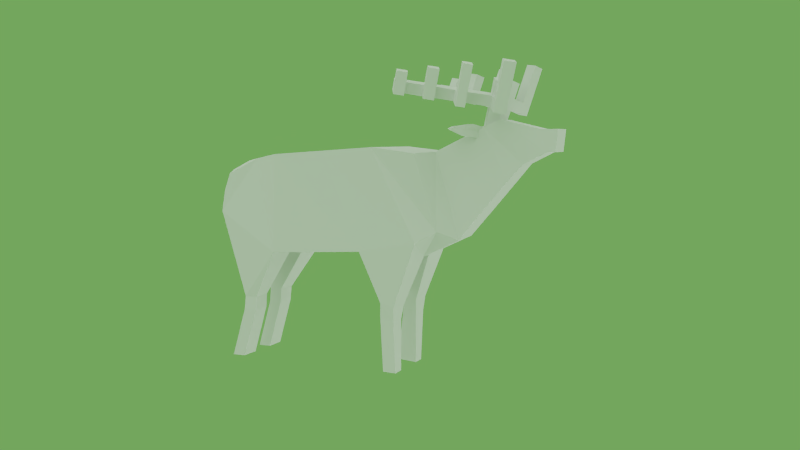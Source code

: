 # Source: elk.blend  (saved by Blender 2.79.0; exported with 4.5.12 LTS)
import bpy
from mathutils import Matrix  # noqa: F401  (used for matrix-valued properties, if any)

bpy.ops.wm.read_factory_settings(use_empty=True)
scene = bpy.context.scene
scene.name = 'Scene'

# ---- collections
col_collection_1 = bpy.data.collections.new('Collection 1'); scene.collection.children.link(col_collection_1)

# ---- materials (node trees are filled in below, after node groups)
mat_material = bpy.data.materials.new('Material')
mat_material.alpha_threshold = 0.0
mat_material.use_transparent_shadow = False
mat_material.roughness = 0.5
mat_material.line_color = (0.0, 0.0, 0.0, 1.0)
mat_elk_webm_360p_vp9__cc_by_2_0_generic_stephen_baker_of_blm_orego = bpy.data.materials.new('Elk.webm.360p.vp9 (CC BY 2.0 Generic Stephen Baker of BLM Orego')
mat_elk_webm_360p_vp9__cc_by_2_0_generic_stephen_baker_of_blm_orego.alpha_threshold = 0.0
mat_elk_webm_360p_vp9__cc_by_2_0_generic_stephen_baker_of_blm_orego.use_transparent_shadow = False
mat_elk_webm_360p_vp9__cc_by_2_0_generic_stephen_baker_of_blm_orego.roughness = 0.5
mat_elk_webm_360p_vp9__cc_by_2_0_generic_stephen_baker_of_blm_orego.specular_intensity = 0.0

# ---- material node trees

# ---- world
world_world = bpy.data.worlds.new('World'); scene.world = world_world
world_world.color = (0.1412, 0.3928, 0.08811)
world_world.use_sun_shadow = False
world_world.sun_shadow_jitter_overblur = 0.0
world_world.cycles.sampling_method = 'NONE'
world_world.cycles.sample_map_resolution = 256

# ---- cameras
cam_camera = bpy.data.cameras.new('Camera')
cam_camera.clip_end = 900.0
cam_camera.lens = 35.0
cam_camera.sensor_width = 32.0
cam_camera.sensor_height = 18.0
cam_camera.ortho_scale = 7.314
cam_camera.dof.focus_distance = 0.0
cam_camera.dof.aperture_fstop = 128.0

# ---- lights
light_lamp_006 = bpy.data.lights.new('Lamp.006', 'SUN')
light_lamp_006.transmission_factor = 0.0
light_lamp_006.cutoff_distance = 30.0
light_lamp_006.angle = 1.571
light_lamp_006.energy = 1.0
light_lamp_006.shadow_buffer_clip_start = 1.001
light_lamp_006.shadow_soft_size = 1.0
light_lamp_006.shadow_cascade_max_distance = 1000.0
light_lamp_006.cycles.use_multiple_importance_sampling = False
light_lamp_005 = bpy.data.lights.new('Lamp.005', 'SUN')
light_lamp_005.transmission_factor = 0.0
light_lamp_005.cutoff_distance = 30.0
light_lamp_005.angle = 1.571
light_lamp_005.energy = 1.0
light_lamp_005.shadow_buffer_clip_start = 1.001
light_lamp_005.shadow_soft_size = 1.0
light_lamp_005.shadow_cascade_max_distance = 1000.0
light_lamp_005.cycles.use_multiple_importance_sampling = False
light_lamp_004 = bpy.data.lights.new('Lamp.004', 'SUN')
light_lamp_004.transmission_factor = 0.0
light_lamp_004.cutoff_distance = 30.0
light_lamp_004.angle = 1.571
light_lamp_004.energy = 1.0
light_lamp_004.shadow_buffer_clip_start = 1.001
light_lamp_004.shadow_soft_size = 1.0
light_lamp_004.shadow_cascade_max_distance = 1000.0
light_lamp_004.cycles.use_multiple_importance_sampling = False
light_lamp = bpy.data.lights.new('Lamp', 'SUN')
light_lamp.transmission_factor = 0.0
light_lamp.cutoff_distance = 30.0
light_lamp.angle = 1.571
light_lamp.energy = 1.0
light_lamp.shadow_buffer_clip_start = 1.001
light_lamp.shadow_soft_size = 1.0
light_lamp.shadow_cascade_max_distance = 1000.0
light_lamp.cycles.use_multiple_importance_sampling = False

# ---- meshes
me_elk = bpy.data.meshes.new('Elk')
me_elk.from_pydata([(-1.245, -0.3713, -0.01731), (-1.134, -0.371, 0.4082), (-1.245, 0.3713, -0.01731), (1.204, -0.4606, -0.2643), (1.135, -0.06511, -0.4452), (0.6146, -0.06524, -0.423), (0.9281, -0.3363, -1.675), (0.928, -0.1929, -1.675), (0.7926, -0.181, -1.668), (0.7936, -0.3579, -1.664), (-1.134, 0.371, 0.4082), (1.204, 0.4613, -0.2643), (1.135, 0.06511, -0.4452), (0.6515, 0.07945, -0.446), (0.9281, 0.3363, -1.675), (0.928, 0.1929, -1.675), (0.7207, 0.1744, -1.653), (0.778, -0.1937, -1.062), (0.9286, -0.1926, -1.114), (0.9287, -0.3914, -1.114), (0.7781, -0.393, -1.061), (0.571, -0.4743, -0.3788), (-0.8101, 0.1411, -1.127), (-1.252, -0.1495, -0.006659), (-0.479, -0.4999, -0.4404), (0.7975, -0.4286, -0.9156), (0.9446, -0.1566, -0.9621), (0.8131, -0.1607, -0.9163), (0.9451, -0.4171, -0.9553), (2.59, -0.154, 0.8957), (0.7921, 0.3717, -1.666), (2.566, -0.154, 0.6693), (0.778, 0.1937, -1.062), (0.9286, 0.1926, -1.114), (0.9287, 0.3914, -1.114), (-1.231, -0.1506, 0.4494), (0.7781, 0.393, -1.061), (-1.353, -0.08135, 0.3421), (-1.242, -0.08124, 0.2258), (-1.353, -0.06218, 0.1838), (0.5749, 0.475, -0.3826), (-0.956, 0.3609, -1.119), (-1.252, 0.1495, -0.006659), (-0.4659, 0.4889, -0.4475), (-0.7956, -0.3703, -0.9807), (-0.9485, -0.1495, -0.9768), (-0.8021, -0.1494, -0.973), (-0.9438, -0.3707, -0.9789), (0.7975, 0.4286, -0.9156), (0.9446, 0.1566, -0.9621), (0.8131, 0.1607, -0.9163), (0.9451, 0.4171, -0.9553), (2.59, 0.154, 0.8957), (2.566, 0.154, 0.6693), (-0.4666, -0.1651, -0.4549), (-1.231, 0.1506, 0.4494), (-1.353, 0.08135, 0.3421), (-1.242, 0.08124, 0.2258), (-1.353, 0.06218, 0.1838), (-0.8015, 0.3726, -0.9732), (-0.9509, 0.1492, -0.9738), (-0.8046, 0.1515, -0.9699), (-0.9497, 0.3705, -0.9714), (-0.4798, 0.1419, -0.4549), (-1.123, -0.371, -1.676), (-1.121, -0.1498, -1.677), (-0.9744, -0.1497, -1.674), (-0.9744, -0.371, -1.674), (-1.123, 0.371, -1.676), (-1.121, 0.1498, -1.677), (-0.9744, 0.1497, -1.674), (-0.9744, 0.371, -1.674), (2.012, -0.1874, 0.9943), (2.009, 0.1826, 0.9911), (2.241, -0.154, 0.5467), (2.241, 0.154, 0.5467), (1.944, 0.1826, 0.2019), (1.944, -0.1826, 0.2019), (1.692, 0.1826, 0.8484), (1.692, -0.1826, 0.8484), (1.785, -0.1826, 0.01503), (1.785, 0.1826, 0.01503), (1.578, 0.1857, -0.2261), (1.575, -0.1768, -0.2393), (1.313, -0.1826, 0.6662), (1.313, 0.1826, 0.6662), (1.08, 0.3772, 0.6803), (1.164, -0.3875, 0.6506), (1.378, 0.3044, -0.1523), (1.378, -0.3036, -0.1523), (2.016, -0.1445, 1.099), (1.91, -0.2049, 1.117), (1.94, -0.2244, 1.224), (1.886, -0.1195, 1.258), (2.045, -0.164, 1.206), (2.102, -0.2743, 1.171), (1.997, -0.3347, 1.189), (2.12, -0.3459, 1.033), (2.015, -0.4064, 1.051), (2.207, -0.3432, 1.551), (2.101, -0.4036, 1.569), (2.254, -0.4343, 1.521), (2.149, -0.4948, 1.539), (1.856, -0.1, 1.15), (1.671, -0.3422, 1.157), (1.7, -0.3617, 1.265), (1.787, -0.05478, 0.9006), (1.588, -0.3894, 1.172), (1.618, -0.4089, 1.279), (1.416, -0.4881, 1.201), (1.446, -0.5076, 1.309), (1.321, -0.5428, 1.217), (1.35, -0.5623, 1.325), (1.161, -0.6343, 1.245), (1.191, -0.6538, 1.352), (1.014, -0.5825, 1.294), (1.098, -0.7069, 1.368), (1.044, -0.602, 1.402), (1.205, -0.7188, 1.217), (1.112, -0.7719, 1.233), (1.222, -0.6743, 1.465), (1.129, -0.7273, 1.481), (1.266, -0.7587, 1.438), (1.173, -0.8118, 1.454), (1.465, -0.5814, 1.171), (1.369, -0.6361, 1.187), (1.497, -0.5415, 1.496), (1.402, -0.5962, 1.512), (1.546, -0.6348, 1.466), (1.45, -0.6895, 1.482), (1.745, -0.4476, 1.237), (1.663, -0.4948, 1.251), (1.763, -0.5201, 1.1), (1.681, -0.5672, 1.114), (1.825, -0.5007, 1.531), (1.743, -0.5479, 1.545), (1.873, -0.5926, 1.501), (1.791, -0.6398, 1.515), (2.088, -0.1918, 1.36), (1.982, -0.2522, 1.378), (1.928, -0.1474, 1.412), (2.033, -0.08695, 1.394), (1.947, -0.0992, 0.8487), (1.842, -0.1596, 0.8667), (2.016, 0.1445, 1.099), (1.91, 0.2049, 1.117), (-0.8089, 0.3623, -1.128), (1.94, 0.2244, 1.224), (1.886, 0.1195, 1.258), (2.045, 0.164, 1.206), (0.7094, -0.4754, 0.7143), (0.1323, -0.4754, 0.675), (-0.459, -0.4754, 0.6347), (-0.7547, -0.371, 0.585), (2.102, 0.2743, 1.171), (1.997, 0.3347, 1.189), (2.12, 0.3459, 1.033), (1.835, -0.1826, 0.9174), (2.085, -0.1826, 0.3681), (2.473, -0.154, 0.6635), (2.414, -0.154, 0.8958), (2.015, 0.4064, 1.051), (2.207, 0.3432, 1.551), (-1.205, -0.371, 0.2129), (2.101, 0.4036, 1.569), (2.254, 0.4343, 1.521), (2.149, 0.4948, 1.539), (1.856, 0.1, 1.15), (1.671, 0.3422, 1.157), (1.7, 0.3617, 1.265), (1.787, 0.05478, 0.9006), (1.588, 0.3894, 1.172), (1.618, 0.4089, 1.279), (1.416, 0.4881, 1.201), (1.446, 0.5076, 1.309), (1.321, 0.5428, 1.217), (1.35, 0.5623, 1.325), (1.161, 0.6343, 1.245), (1.191, 0.6538, 1.352), (1.014, 0.5825, 1.294), (-1.003, -0.1676, 0.5521), (1.098, 0.7069, 1.368), (1.044, 0.602, 1.402), (1.777, -0.1826, 0.8759), (1.774, -0.1826, 0.8056), (1.755, -0.2677, 0.9463), (1.626, -0.2555, 0.898), (1.704, -0.2835, 0.8895), (1.701, -0.288, 0.8192), (1.205, 0.7188, 1.217), (1.112, 0.7719, 1.233), (1.575, -0.3868, 0.9224), (1.536, -0.4004, 0.9031), (1.582, -0.4104, 0.9084), (1.562, -0.4173, 0.8873), (1.222, 0.6743, 1.465), (1.129, 0.7273, 1.481), (1.266, 0.7587, 1.438), (1.173, 0.8118, 1.454), (1.657, -0.3341, 0.8307), (1.553, -0.3173, 0.8963), (1.704, -0.3036, 0.9435), (1.669, -0.3273, 0.894), (1.465, 0.5814, 1.171), (1.369, 0.6361, 1.187), (1.497, 0.5415, 1.496), (1.402, 0.5962, 1.512), (1.546, 0.6348, 1.466), (1.45, 0.6895, 1.482), (1.745, 0.4476, 1.237), (1.663, 0.4948, 1.251), (1.763, 0.5201, 1.1), (1.681, 0.5672, 1.114), (1.825, 0.5007, 1.531), (1.743, 0.5479, 1.545), (1.873, 0.5926, 1.501), (1.791, 0.6398, 1.515), (2.088, 0.1918, 1.36), (1.982, 0.2522, 1.378), (1.928, 0.1474, 1.412), (2.033, 0.08695, 1.394), (1.947, 0.0992, 0.8487), (1.842, 0.1596, 0.8667), (-0.9549, 0.1396, -1.121), (1.893, -0.006149, 0.8826), (0.7094, 0.4761, 0.7143), (0.1323, 0.4761, 0.6749), (-0.4552, 0.4761, 0.6349), (-0.7547, 0.371, 0.585), (1.835, 0.1826, 0.9174), (2.085, 0.1826, 0.3681), (2.473, 0.154, 0.6635), (2.414, 0.154, 0.8958), (-1.205, 0.371, 0.2129), (-1.003, 0.1676, 0.5521), (1.777, 0.1826, 0.8759), (1.774, 0.1826, 0.8056), (1.755, 0.2677, 0.9463), (1.626, 0.2555, 0.898), (1.704, 0.2835, 0.8895), (1.701, 0.288, 0.8192), (1.575, 0.3868, 0.9224), (1.536, 0.4004, 0.9031), (1.582, 0.4104, 0.9084), (1.562, 0.4173, 0.8873), (1.657, 0.3341, 0.8307), (1.553, 0.3173, 0.8963), (1.704, 0.3036, 0.9435), (1.669, 0.3273, 0.894), (1.893, 0.006149, 0.8826), (-0.8082, -0.1591, -1.129), (-0.9531, -0.1595, -1.124), (-0.9515, -0.3807, -1.124), (-0.8043, -0.3802, -1.133), (1.901, 0.0, 0.9138), (1.896, 0.0, 0.8808), (1.883, 0.0, 0.8843), (1.902, 0.0, 0.9165), (1.896, 0.0, 0.8806), (1.882, 0.0, 0.8844), (2.014, -0.1826, 0.285), (2.014, 0.1826, 0.285)], [], [(180, 35, 1, 153), (9, 8, 7, 6), (62, 59, 146, 41), (251, 65, 64, 252), (11, 51, 48, 40), (234, 228, 10, 55), (13, 50, 49, 12), (44, 47, 252, 253), (21, 5, 27, 25), (25, 27, 17, 20), (26, 28, 19, 18), (4, 12, 82, 83), (14, 30, 36, 34), (226, 151, 150, 225), (35, 37, 39, 38), (18, 19, 6, 7), (61, 22, 146, 59), (3, 21, 25, 28), (33, 15, 14, 34), (223, 69, 70, 22), (165, 156, 161, 166), (250, 66, 65, 251), (55, 57, 58, 56), (64, 65, 66, 67), (37, 56, 58, 39), (41, 68, 69, 223), (4, 26, 27, 5), (73, 72, 160, 232), (44, 253, 250, 46), (68, 71, 70, 69), (120, 122, 118, 113, 114), (35, 180, 234, 55), (21, 24, 54, 5), (4, 3, 28, 26), (40, 48, 50, 13), (63, 61, 59, 43), (231, 53, 31, 159), (31, 29, 160, 159), (149, 154, 155, 147), (35, 55, 56, 37), (231, 232, 52, 53), (13, 5, 54, 63), (85, 82, 88, 86), (181, 196, 198, 190, 179, 182), (159, 74, 75, 231), (141, 138, 94, 90, 142, 255, 254), (97, 90, 94, 95, 99, 101), (203, 204, 208, 207), (94, 92, 96, 95), (205, 174, 173, 203, 207), (132, 136, 137, 133), (99, 100, 102, 101), (95, 96, 100, 99), (86, 88, 11, 225), (91, 92, 105, 104), (103, 115, 117, 93, 140, 141, 254, 256, 106), (107, 108, 110, 109), (111, 112, 114, 113), (98, 102, 100, 96, 92, 91), (195, 178, 177, 189, 197), (93, 117, 116, 114, 112, 110, 108, 131, 130, 105, 92), (119, 123, 121, 116, 117, 115), (120, 121, 123, 122), (114, 116, 121, 120), (63, 43, 40, 13), (126, 127, 129, 128), (110, 112, 127, 126), (144, 221, 222, 145), (212, 171, 172, 210, 214, 216), (216, 215, 211, 212), (129, 127, 112, 111, 125), (137, 136, 134, 135), (135, 134, 130, 131), (133, 137, 135, 131, 108, 107), (141, 140, 139, 138), (138, 139, 92, 94), (139, 140, 93, 92), (175, 177, 178, 176), (154, 162, 164, 155), (145, 168, 169, 147), (160, 29, 52, 232), (22, 70, 71, 146), (2, 62, 60, 42), (91, 90, 97, 98), (172, 174, 176, 178, 181, 182, 148, 147, 169, 209, 210), (220, 254, 255, 221, 144, 149, 217), (103, 91, 104, 132, 133, 107, 109, 124, 125, 111, 113, 118, 119, 115), (143, 142, 90, 91), (195, 197, 198, 196), (17, 18, 7, 8), (178, 195, 196, 181), (132, 104, 105, 130, 134, 136), (84, 85, 86, 87), (20, 9, 6, 19), (32, 16, 15, 33), (171, 173, 174, 172), (168, 145, 167, 179, 190, 189, 177, 175, 204, 203, 173, 171, 212, 211), (161, 145, 147, 155, 164, 166), (79, 80, 77, 184), (214, 210, 209, 213), (205, 207, 208, 206), (168, 211, 215, 213, 209, 169), (174, 205, 206, 176), (122, 123, 119, 118), (208, 204, 175, 176, 206), (197, 189, 190, 198), (151, 226, 227, 152), (30, 14, 15, 16), (24, 44, 46, 54), (4, 83, 89, 3), (41, 146, 71, 68), (38, 163, 1, 35), (0, 163, 38, 23), (162, 165, 166, 164), (48, 36, 32, 50), (5, 13, 12, 4), (216, 214, 213, 215), (79, 184, 188, 186), (200, 199, 194, 192), (157, 79, 186, 185), (183, 157, 185, 187), (184, 183, 187, 188), (218, 147, 148, 219), (220, 217, 218, 219), (191, 192, 194, 193), (201, 200, 192, 191), (202, 201, 191, 193), (199, 202, 193, 194), (217, 149, 147, 218), (23, 45, 47, 0), (188, 187, 202, 199), (187, 185, 201, 202), (185, 186, 200, 201), (128, 129, 125, 124), (186, 188, 199, 200), (259, 257, 224), (156, 144, 145, 161), (126, 128, 124, 109, 110), (257, 258, 224), (221, 255, 256, 170, 222), (258, 259, 224), (72, 73, 229, 157), (101, 102, 98, 97), (228, 153, 152, 227), (31, 53, 52, 29), (248, 243, 241, 247), (11, 12, 49, 51), (2, 42, 57, 233), (73, 232, 231, 75), (39, 58, 57, 38), (12, 11, 88, 82), (156, 165, 162, 154, 149, 144), (57, 55, 10, 233), (78, 238, 240, 236), (246, 242, 244, 245), (235, 239, 237, 229), (236, 240, 239, 235), (229, 237, 238, 78), (258, 249, 259), (241, 243, 244, 242), (245, 244, 243, 248), (247, 241, 242, 246), (237, 247, 246, 238), (239, 248, 247, 237), (240, 245, 248, 239), (238, 246, 245, 240), (259, 249, 257), (257, 249, 258), (36, 30, 16, 32), (106, 143, 91, 103), (225, 150, 87, 86), (84, 87, 89, 83), (20, 17, 8, 9), (152, 24, 21, 151), (49, 33, 34, 51), (142, 143, 106, 256, 255), (145, 222, 170, 167), (253, 67, 66, 250), (38, 57, 42, 23), (148, 182, 179, 167, 170, 256, 254, 220, 219), (73, 75, 230, 229), (260, 261, 230, 158), (23, 42, 63, 54), (225, 11, 40, 226), (150, 3, 89, 87), (151, 21, 3, 150), (226, 40, 43, 227), (2, 43, 59, 62), (62, 41, 223, 60), (24, 0, 47, 44), (61, 63, 42, 60), (253, 252, 64, 67), (27, 26, 18, 17), (34, 36, 48, 51), (49, 50, 32, 33), (19, 28, 25, 20), (46, 250, 251, 45, 23, 54), (60, 223, 22, 61), (45, 251, 252, 47), (153, 228, 234, 180), (0, 153, 1, 163), (228, 2, 233, 10), (227, 43, 2, 228), (24, 152, 153, 0), (159, 160, 72, 74), (81, 76, 77, 80), (229, 230, 261, 235), (157, 158, 74, 72), (183, 260, 158, 157), (235, 261, 76, 236), (236, 76, 81, 78), (184, 77, 260, 183), (80, 79, 84, 83), (78, 81, 82, 85), (77, 76, 261, 260), (80, 83, 82, 81), (157, 229, 78, 79), (79, 78, 85, 84), (158, 230, 75, 74)])
_k = set([(104, 105), (168, 169)])
me_elk.attributes.new('sharp_edge', 'BOOLEAN', 'EDGE').data.foreach_set('value', [ (min(e.vertices), max(e.vertices)) in _k for e in me_elk.edges])
_uv = me_elk.uv_layers.new(name='UVMap')
_uv.uv.foreach_set('vector', [0.2709, 0.7997, 0.2314, 0.7696, 0.2646, 0.747, 0.3371, 0.7854, 0.09211, 0.3422, 0.1241, 0.3422, 0.1241, 0.3742, 0.09211, 0.3742, 0.226, 0.4879, 0.2615, 0.4829, 0.2486, 0.447, 0.2171, 0.4559, 0.1778, 0.4549, 0.1747, 0.3348, 0.2024, 0.332, 0.2171, 0.4559, 0.7614, 0.6471, 0.7668, 0.4828, 0.7265, 0.468, 0.6137, 0.6106, 0.2709, 0.7997, 0.3371, 0.7854, 0.2646, 0.747, 0.2314, 0.7696, 0.9263, 0.5656, 0.8499, 0.4839, 0.8153, 0.4842, 0.8256, 0.6076, 0.2615, 0.4829, 0.226, 0.4879, 0.2171, 0.4559, 0.2486, 0.447, 0.6137, 0.6106, 0.5931, 0.5105, 0.6854, 0.4463, 0.7265, 0.468, 0.7265, 0.468, 0.6854, 0.4463, 0.6969, 0.4259, 0.7392, 0.4359, 0.8153, 0.4842, 0.7668, 0.4828, 0.7754, 0.4482, 0.8113, 0.4542, 0.5726, 0.2668, 0.5726, 0.2531, 0.6621, 0.2489, 0.6621, 0.2713, 0.7922, 0.3232, 0.7623, 0.319, 0.7392, 0.4359, 0.7754, 0.4482, 0.3118, 0.8662, 0.3118, 0.9604, 0.413, 0.9577, 0.413, 0.8688, 0.0621, 0.9424, 0.04583, 0.923, 0.03072, 0.9232, 0.0154, 0.9416, 0.8113, 0.4542, 0.7754, 0.4482, 0.7922, 0.3232, 0.8228, 0.3263, 0.2999, 0.462, 0.2872, 0.4293, 0.2486, 0.447, 0.2615, 0.4829, 0.7614, 0.6471, 0.6137, 0.6106, 0.7265, 0.468, 0.7668, 0.4828, 0.8113, 0.4542, 0.8228, 0.3263, 0.7922, 0.3232, 0.7754, 0.4482, 0.1778, 0.4549, 0.1747, 0.3348, 0.1498, 0.3465, 0.1465, 0.4477, 0.5625, 0.04688, 0.7031, 0.04688, 0.7031, 0.01563, 0.5625, 0.01563, 0.1465, 0.4477, 0.1498, 0.3465, 0.1747, 0.3348, 0.1778, 0.4549, 0.0621, 0.8911, 0.0154, 0.8913, 0.03072, 0.9066, 0.04583, 0.9068, 0.6563, 0.3438, 0.6875, 0.3438, 0.6875, 0.375, 0.6563, 0.375, 0.04583, 0.923, 0.04583, 0.9068, 0.03072, 0.9066, 0.03072, 0.9232, 0.2171, 0.4559, 0.2024, 0.332, 0.1747, 0.3348, 0.1778, 0.4549, 0.8256, 0.6076, 0.8153, 0.4842, 0.8499, 0.4839, 0.9263, 0.5656, 0.6598, 0.8844, 0.6598, 0.9454, 0.7175, 0.9423, 0.7175, 0.8883, 0.2615, 0.4829, 0.2486, 0.447, 0.2872, 0.4293, 0.2999, 0.462, 0.6563, 0.3438, 0.6563, 0.375, 0.6875, 0.375, 0.6875, 0.3438, 0.8125, 0.1569, 0.8437, 0.1569, 0.8437, 0.2188, 0.8125, 0.2188, 0.8125, 0.1886, 0.0621, 0.9424, 0.1118, 0.9463, 0.1118, 0.8809, 0.0621, 0.8911, 0.6137, 0.6106, 0.3371, 0.5591, 0.3968, 0.5167, 0.5931, 0.5105, 0.8256, 0.6076, 0.7614, 0.6471, 0.7668, 0.4828, 0.8153, 0.4842, 0.6137, 0.6106, 0.7265, 0.468, 0.6854, 0.4463, 0.5931, 0.5105, 0.3968, 0.5167, 0.2999, 0.462, 0.2615, 0.4829, 0.3371, 0.5591, 0.9298, 0.2384, 0.9577, 0.2437, 0.9577, 0.2715, 0.9298, 0.2784, 0.9895, 0.9449, 0.9844, 0.969, 0.9327, 0.9606, 0.9691, 0.9138, 0.04688, 0.7656, 0.04688, 0.7357, 0.01563, 0.7357, 0.01563, 0.7656, 0.0621, 0.9424, 0.0621, 0.8911, 0.04583, 0.9068, 0.04583, 0.923, 0.9691, 0.9138, 0.9327, 0.9606, 0.9844, 0.969, 0.9895, 0.9449, 0.4679, 0.2501, 0.4679, 0.2706, 0.2476, 0.272, 0.2476, 0.2457, 0.7372, 0.849, 0.855, 0.6847, 0.8079, 0.6875, 0.7062, 0.8467, 0.8125, 0.09377, 0.8125, 0.125, 0.8437, 0.125, 0.8438, 0.0625, 0.7812, 0.06249, 0.7812, 0.09376, 0.9298, 0.2784, 0.8992, 0.2705, 0.8992, 0.2475, 0.9298, 0.2384, 0.4844, 0.1406, 0.4532, 0.1406, 0.4532, 0.09374, 0.4532, 0.06247, 0.4532, -2.15e-07, 0.4827, 2.041e-06, 0.4844, 0.007337, 0.03125, 0.2031, 0.03125, 0.1406, 0.0625, 0.1406, 0.0625, 0.1719, 0.1719, 0.1719, 0.1719, 0.2031, 0.4375, 0.3601, 0.4062, 0.3601, 0.4062, 0.4375, 0.4375, 0.4375, 0.04688, 0.7656, 0.01563, 0.7656, 0.01563, 0.7357, 0.04688, 0.7357, 0.07812, 0.7662, 0.07812, 0.8125, 0.07812, 0.8438, 0.1094, 0.8438, 0.1094, 0.7662, 0.5313, 0.3906, 0.5313, 0.5, 0.5, 0.5, 0.5, 0.3906, 0.1719, 0.1719, 0.2031, 0.1719, 0.2031, 0.2031, 0.1719, 0.2031, 0.04688, 0.7357, 0.01563, 0.7357, 0.01563, 0.625, 0.04688, 0.625, 0.7062, 0.8467, 0.8079, 0.6875, 0.7614, 0.6471, 0.6224, 0.8339, 0.03125, 0.1094, 0.03125, 0.07816, 0.1096, 0.07816, 0.1096, 0.1094, 0.5156, 0.06248, 0.7812, 0.06249, 0.7812, 0.09376, 0.5156, 0.09375, 0.5156, 0.1406, 0.4844, 0.1406, 0.4844, 0.007337, 0.4873, 2.388e-06, 0.5156, 4.509e-06, 0.1565, 0.1093, 0.1565, 0.07812, 0.2192, 0.07812, 0.2192, 0.1093, 0.3906, 0.1406, 0.3906, 0.1094, 0.4375, 0.1094, 0.4375, 0.1406, 0.3437, 0.2031, 0.2031, 0.2031, 0.2031, 0.1719, 0.3125, 0.1719, 0.3125, 0.1406, 0.3437, 0.1406, 0.8125, 0.1569, 0.8125, 0.1886, 0.8125, 0.2188, 0.8437, 0.2188, 0.8437, 0.1569, 0.1565, 0.01563, 0.4375, 0.01563, 0.4375, 0.04687, 0.4063, 0.04687, 0.3594, 0.04687, 0.3283, 0.04687, 0.2656, 0.04687, 0.2656, 0.07808, 0.2348, 0.07808, 0.2348, 0.04687, 0.1565, 0.04687, 0.8438, 0.0625, 0.8437, 0.125, 0.8125, 0.125, 0.8125, 0.09377, 0.7812, 0.09376, 0.7812, 0.06249, 0.8125, 0.1569, 0.8125, 0.125, 0.8437, 0.125, 0.8437, 0.1569, 0.4063, 0.04687, 0.4375, 0.04687, 0.4375, 0.07812, 0.4063, 0.07812, 0.3968, 0.5167, 0.3371, 0.5591, 0.6137, 0.6106, 0.5931, 0.5105, 0.07812, 0.7662, 0.07812, 0.7346, 0.1094, 0.7346, 0.1094, 0.7662, 0.3283, 0.04687, 0.3594, 0.04687, 0.3594, 0.1094, 0.3283, 0.1094, 0.7656, 0.04688, 0.8292, 0.04688, 0.8292, 0.01563, 0.7656, 0.01563, 0.7971, 0.2039, 0.7971, 0.1407, 0.7668, 0.1407, 0.7668, 0.1712, 0.6846, 0.1712, 0.6846, 0.2039, 0.5, 0.5, 0.5313, 0.5, 0.5313, 0.3906, 0.5, 0.3906, 0.1094, 0.7346, 0.07812, 0.7346, 0.07812, 0.6875, 0.07812, 0.6563, 0.1094, 0.6563, 0.6846, 0.2039, 0.659, 0.2039, 0.659, 0.1712, 0.6846, 0.1712, 0.2656, 0.1563, 0.2348, 0.1563, 0.2348, 0.07808, 0.2656, 0.07808, 0.7971, 0.2039, 0.6846, 0.2039, 0.6846, 0.1712, 0.7668, 0.1712, 0.7668, 0.1407, 0.7971, 0.1407, 0.04688, 0.8442, 0.01563, 0.8442, 0.01563, 0.8125, 0.04688, 0.8125, 0.04688, 0.8125, 0.01563, 0.8125, 0.01563, 0.7656, 0.04688, 0.7656, 0.1102, 0.04687, 0.1102, 0.01563, 0.1565, 0.01563, 0.1565, 0.04687, 0.3906, 0.1406, 0.4375, 0.1406, 0.4375, 0.1094, 0.3906, 0.1094, 0.04688, 0.7357, 0.04688, 0.625, 0.01563, 0.625, 0.01563, 0.7357, 0.03125, 0.1094, 0.1096, 0.1094, 0.1096, 0.07816, 0.03125, 0.07816, 0.7175, 0.9423, 0.7515, 0.9307, 0.7515, 0.8999, 0.7175, 0.8883, 0.2872, 0.4293, 0.2588, 0.3321, 0.2298, 0.3368, 0.2486, 0.447, 0.2384, 0.6777, 0.226, 0.4879, 0.175, 0.491, 0.1775, 0.6956, 0.7656, 0.01563, 0.7656, 0.04688, 0.7031, 0.04688, 0.7031, 0.01563, 0.2656, 0.04687, 0.3283, 0.04687, 0.3594, 0.04687, 0.4063, 0.04687, 0.4375, 0.04687, 0.4375, 0.01563, 0.1565, 0.01563, 0.1565, 0.04687, 0.2348, 0.04687, 0.2348, 0.07808, 0.2656, 0.07808, 0.4844, 0.1406, 0.4844, 0.007337, 0.4827, 2.041e-06, 0.4532, -2.15e-07, 0.4532, 0.06247, 0.4532, 0.09374, 0.4532, 0.1406, 0.6094, 0.2969, 0.6094, 0.3281, 0.5313, 0.3281, 0.5313, 0.3906, 0.5, 0.3906, 0.5, 0.3281, 0.4375, 0.3281, 0.4375, 0.3601, 0.4062, 0.3601, 0.4062, 0.3281, 0.3594, 0.3281, 0.3594, 0.3573, 0.3281, 0.3573, 0.3281, 0.2969, 0.8292, 0.01563, 0.8292, 0.04688, 0.7656, 0.04688, 0.7656, 0.01563, 0.8125, 0.1569, 0.8437, 0.1569, 0.8437, 0.125, 0.8125, 0.125, 0.8464, 0.454, 0.8113, 0.4542, 0.8228, 0.3263, 0.8528, 0.3323, 0.4063, 0.04687, 0.4063, 0.07812, 0.4375, 0.07812, 0.4375, 0.04687, 0.5465, 0.2039, 0.5465, 0.1407, 0.5767, 0.1407, 0.5767, 0.1712, 0.659, 0.1712, 0.659, 0.2039, 0.5184, 0.9431, 0.5184, 0.8825, 0.4899, 0.8782, 0.4899, 0.9481, 0.7392, 0.4359, 0.7623, 0.319, 0.7922, 0.3232, 0.7754, 0.4482, 0.8464, 0.454, 0.8528, 0.3323, 0.8228, 0.3263, 0.8113, 0.4542, 0.1565, 0.1093, 0.2192, 0.1093, 0.2192, 0.07812, 0.1565, 0.07812, 0.5313, 0.3281, 0.6094, 0.3281, 0.6094, 0.2969, 0.3281, 0.2969, 0.3281, 0.3573, 0.3594, 0.3573, 0.3594, 0.3281, 0.4062, 0.3281, 0.4062, 0.3601, 0.4375, 0.3601, 0.4375, 0.3281, 0.5, 0.3281, 0.5, 0.3906, 0.5313, 0.3906, 0.3437, 0.2031, 0.3437, 0.1406, 0.3125, 0.1406, 0.3125, 0.1719, 0.2031, 0.1719, 0.2031, 0.2031, 0.7909, 0.9171, 0.8816, 0.7492, 0.8956, 0.7944, 0.8187, 0.905, 0.2656, 0.1563, 0.2656, 0.07808, 0.2348, 0.07808, 0.2348, 0.1563, 0.07812, 0.7662, 0.1094, 0.7662, 0.1094, 0.7346, 0.07812, 0.7346, 0.5465, 0.1407, 0.5465, 0.2039, 0.659, 0.2039, 0.659, 0.1712, 0.5767, 0.1712, 0.5767, 0.1407, 0.3283, 0.04687, 0.3283, 0.1094, 0.3594, 0.1094, 0.3594, 0.04687, 0.3594, 0.4219, 0.3281, 0.4219, 0.3281, 0.3573, 0.3594, 0.3573, 0.1094, 0.7346, 0.1094, 0.6563, 0.07812, 0.6563, 0.07812, 0.6875, 0.07812, 0.7346, 0.3594, 0.4219, 0.3594, 0.3573, 0.3281, 0.3573, 0.3281, 0.4219, 0.3118, 0.9604, 0.3118, 0.8662, 0.262, 0.878, 0.262, 0.9473, 0.09211, 0.3422, 0.09211, 0.3742, 0.1241, 0.3742, 0.1241, 0.3422, 0.3371, 0.5591, 0.2615, 0.4829, 0.2999, 0.462, 0.3968, 0.5167, 0.8256, 0.6076, 0.855, 0.6847, 0.8079, 0.6875, 0.7614, 0.6471, 0.2171, 0.4559, 0.2486, 0.447, 0.2298, 0.3368, 0.2024, 0.332, 0.2022, 0.7359, 0.2498, 0.7134, 0.2646, 0.747, 0.2314, 0.7696, 0.2384, 0.6777, 0.2498, 0.7134, 0.2022, 0.7359, 0.1775, 0.6956, 0.1719, 0.1719, 0.1719, 0.2031, 0.2031, 0.2031, 0.2031, 0.1719, 0.7265, 0.468, 0.7392, 0.4359, 0.6969, 0.4259, 0.6854, 0.4463, 0.4679, 0.2706, 0.4679, 0.2501, 0.5726, 0.2531, 0.5726, 0.2668, 0.6846, 0.2039, 0.6846, 0.1712, 0.659, 0.1712, 0.659, 0.2039, 0.9537, 0.6878, 0.9374, 0.6876, 0.9374, 0.719, 0.9537, 0.7188, 0.9537, 0.7349, 0.9375, 0.735, 0.947, 0.7588, 0.9539, 0.7501, 0.969, 0.6877, 0.9537, 0.6878, 0.9537, 0.7188, 0.9692, 0.7188, 0.9532, 0.5943, 0.9692, 0.5943, 0.9692, 0.6253, 0.9532, 0.6254, 0.9376, 0.5943, 0.9532, 0.5943, 0.9532, 0.6254, 0.9377, 0.6252, 0.1102, 0.04687, 0.1565, 0.04687, 0.1565, 0.01563, 0.1102, 0.01563, 0.04688, 0.8442, 0.04688, 0.8125, 0.01563, 0.8125, 0.01563, 0.8442, 0.9599, 0.758, 0.9539, 0.7501, 0.947, 0.7588, 0.954, 0.7649, 0.9691, 0.7343, 0.9537, 0.7349, 0.9539, 0.7501, 0.9599, 0.758, 0.9531, 0.6407, 0.9692, 0.6406, 0.9694, 0.6648, 0.9531, 0.6648, 0.9377, 0.6407, 0.9531, 0.6407, 0.9531, 0.6648, 0.9376, 0.6648, 0.04688, 0.8125, 0.04688, 0.7656, 0.01563, 0.7656, 0.01563, 0.8125, 0.1775, 0.6956, 0.175, 0.491, 0.226, 0.4879, 0.2384, 0.6777, 0.9377, 0.6252, 0.9532, 0.6254, 0.9531, 0.6407, 0.9377, 0.6407, 0.9532, 0.6254, 0.9692, 0.6253, 0.9692, 0.6406, 0.9531, 0.6407, 0.9692, 0.7188, 0.9537, 0.7188, 0.9537, 0.7349, 0.9691, 0.7343, 0.4375, 0.4375, 0.4062, 0.4375, 0.4062, 0.3601, 0.4375, 0.3601, 0.9537, 0.7188, 0.9374, 0.719, 0.9375, 0.735, 0.9537, 0.7349, 0.4876, 2.637e-06, 0.4844, 0.007976, 0.4844, 2.408e-06, 0.7031, 0.04688, 0.7656, 0.04688, 0.7656, 0.01563, 0.7031, 0.01563, 0.07812, 0.7662, 0.1094, 0.7662, 0.1094, 0.8438, 0.07812, 0.8438, 0.07812, 0.8125, 0.4844, 0.007976, 0.4826, 2.264e-06, 0.4844, 2.408e-06, 0.1875, 0.1563, 0.2171, 0.1563, 0.2188, 0.1533, 0.2188, 0.125, 0.1875, 0.125, 0.1875, 0.1544, 0.1907, 0.1563, 0.1875, 0.1563, 0.6598, 0.9454, 0.6598, 0.8844, 0.6227, 0.8788, 0.6227, 0.9496, 0.5625, 0.04688, 0.5625, 0.01563, 0.7031, 0.01563, 0.7031, 0.04688, 0.1545, 0.8423, 0.1545, 0.9712, 0.2076, 0.9601, 0.2076, 0.8595, 0.7717, 0.9307, 0.7717, 0.8999, 0.7515, 0.8999, 0.7515, 0.9307, 0.9531, 0.6407, 0.9531, 0.6648, 0.9694, 0.6648, 0.9692, 0.6406, 0.7614, 0.6471, 0.8256, 0.6076, 0.8153, 0.4842, 0.7668, 0.4828, 0.2384, 0.6777, 0.1775, 0.6956, 0.2022, 0.7359, 0.2498, 0.7134, 0.8553, 0.9539, 0.9327, 0.9606, 0.9691, 0.9138, 0.9466, 0.8657, 0.03072, 0.9232, 0.03072, 0.9066, 0.0154, 0.8913, 0.0154, 0.9416, 0.8256, 0.6076, 0.7614, 0.6471, 0.8079, 0.6875, 0.855, 0.6847, 0.03125, 0.2031, 0.1719, 0.2031, 0.1719, 0.1719, 0.0625, 0.1719, 0.0625, 0.1406, 0.03125, 0.1406, 0.2022, 0.7359, 0.2314, 0.7696, 0.2646, 0.747, 0.2498, 0.7134, 0.9537, 0.6878, 0.9537, 0.7188, 0.9374, 0.719, 0.9374, 0.6876, 0.9537, 0.7349, 0.9539, 0.7501, 0.947, 0.7588, 0.9375, 0.735, 0.9532, 0.5943, 0.9532, 0.6254, 0.9692, 0.6253, 0.9692, 0.5943, 0.9376, 0.5943, 0.9377, 0.6252, 0.9532, 0.6254, 0.9532, 0.5943, 0.969, 0.6877, 0.9692, 0.7188, 0.9537, 0.7188, 0.9537, 0.6878, 0.1875, 0.1544, 0.1875, 0.1563, 0.1907, 0.1563, 0.9599, 0.758, 0.954, 0.7649, 0.947, 0.7588, 0.9539, 0.7501, 0.9377, 0.6407, 0.9376, 0.6648, 0.9531, 0.6648, 0.9531, 0.6407, 0.9691, 0.7343, 0.9599, 0.758, 0.9539, 0.7501, 0.9537, 0.7349, 0.9692, 0.7188, 0.9691, 0.7343, 0.9537, 0.7349, 0.9537, 0.7188, 0.9532, 0.6254, 0.9531, 0.6407, 0.9692, 0.6406, 0.9692, 0.6253, 0.9377, 0.6252, 0.9377, 0.6407, 0.9531, 0.6407, 0.9532, 0.6254, 0.9537, 0.7188, 0.9537, 0.7349, 0.9375, 0.735, 0.9374, 0.719, 0.4876, 2.637e-06, 0.4844, 2.408e-06, 0.4844, 0.007976, 0.4844, 0.007976, 0.4844, 2.408e-06, 0.4826, 2.264e-06, 0.7392, 0.4359, 0.7623, 0.319, 0.7331, 0.3136, 0.6969, 0.4259, 0.6878, 0.2969, 0.6878, 0.3281, 0.6094, 0.3281, 0.6094, 0.2969, 0.413, 0.8688, 0.413, 0.9577, 0.4899, 0.9481, 0.4899, 0.8782, 0.7372, 0.849, 0.7062, 0.8467, 0.8079, 0.6875, 0.855, 0.6847, 0.7392, 0.4359, 0.6969, 0.4259, 0.7331, 0.3136, 0.7623, 0.319, 0.3956, 0.8073, 0.3371, 0.5591, 0.6137, 0.6106, 0.5145, 0.8093, 0.8153, 0.4842, 0.8113, 0.4542, 0.7754, 0.4482, 0.7668, 0.4828, 0.1875, 0.1563, 0.1875, 0.125, 0.2188, 0.125, 0.2188, 0.1533, 0.2171, 0.1563, 0.6094, 0.3281, 0.6878, 0.3281, 0.6878, 0.2969, 0.6094, 0.2969, 0.2486, 0.447, 0.2298, 0.3368, 0.2588, 0.3321, 0.2872, 0.4293, 0.01061, 0.273, 0.01061, 0.2447, 0.05771, 0.2509, 0.05771, 0.267, 0.5156, 0.09375, 0.7812, 0.09376, 0.7812, 0.06249, 0.5156, 0.06248, 0.5156, 4.509e-06, 0.4873, 2.388e-06, 0.4844, 0.007337, 0.4844, 0.1406, 0.5156, 0.1406, 0.8553, 0.9539, 0.9466, 0.8657, 0.9077, 0.8372, 0.8251, 0.9317, 0.8006, 0.2682, 0.8006, 0.2507, 0.8229, 0.2526, 0.8229, 0.2658, 0.05771, 0.267, 0.05771, 0.2509, 0.2476, 0.2456, 0.2476, 0.272, 0.6224, 0.8339, 0.7614, 0.6471, 0.6137, 0.6106, 0.5145, 0.8093, 0.6224, 0.8339, 0.7614, 0.6471, 0.8079, 0.6875, 0.7062, 0.8467, 0.5145, 0.8093, 0.6137, 0.6106, 0.7614, 0.6471, 0.6224, 0.8339, 0.5145, 0.8093, 0.6137, 0.6106, 0.3371, 0.5591, 0.3956, 0.8073, 0.2384, 0.6777, 0.3371, 0.5591, 0.2615, 0.4829, 0.226, 0.4879, 0.226, 0.4879, 0.2171, 0.4559, 0.1778, 0.4549, 0.175, 0.491, 0.3371, 0.5591, 0.2384, 0.6777, 0.226, 0.4879, 0.2615, 0.4829, 0.1413, 0.4806, 0.03433, 0.5559, 0.1775, 0.6956, 0.175, 0.491, 0.2486, 0.447, 0.2171, 0.4559, 0.2024, 0.332, 0.2298, 0.3368, 0.8499, 0.4839, 0.8153, 0.4842, 0.8113, 0.4542, 0.8464, 0.454, 0.7754, 0.4482, 0.7392, 0.4359, 0.7265, 0.468, 0.7668, 0.4828, 0.8153, 0.4842, 0.8499, 0.4839, 0.8464, 0.454, 0.8113, 0.4542, 0.7754, 0.4482, 0.7668, 0.4828, 0.7265, 0.468, 0.7392, 0.4359, 0.1413, 0.4806, 0.1465, 0.4477, 0.1778, 0.4549, 0.175, 0.491, 0.1775, 0.6956, 0.03433, 0.5559, 0.175, 0.491, 0.1778, 0.4549, 0.1465, 0.4477, 0.1413, 0.4806, 0.175, 0.491, 0.1778, 0.4549, 0.2171, 0.4559, 0.226, 0.4879, 0.1545, 0.9712, 0.1545, 0.8423, 0.1118, 0.8809, 0.1118, 0.9463, 0.2384, 0.6777, 0.3371, 0.7854, 0.2646, 0.747, 0.2498, 0.7134, 0.3371, 0.7854, 0.2384, 0.6777, 0.2498, 0.7134, 0.2646, 0.747, 0.3956, 0.8073, 0.3371, 0.5591, 0.2384, 0.6777, 0.3371, 0.7854, 0.3371, 0.5591, 0.3956, 0.8073, 0.3371, 0.7854, 0.2384, 0.6777, 0.9691, 0.9138, 0.9327, 0.9606, 0.8553, 0.9539, 0.9466, 0.8657, 0.7292, 0.2508, 0.7783, 0.2487, 0.7783, 0.2707, 0.7292, 0.2689, 0.8251, 0.9317, 0.9077, 0.8372, 0.9016, 0.8158, 0.8169, 0.9188, 0.8251, 0.9317, 0.9077, 0.8372, 0.9466, 0.8657, 0.8553, 0.9539, 0.8169, 0.9188, 0.9016, 0.8158, 0.9077, 0.8372, 0.8251, 0.9317, 0.8169, 0.9188, 0.9016, 0.8158, 0.8956, 0.7944, 0.8187, 0.905, 0.8187, 0.905, 0.8956, 0.7944, 0.8816, 0.7492, 0.7909, 0.9171, 0.8187, 0.905, 0.8956, 0.7944, 0.9016, 0.8158, 0.8169, 0.9188, 0.8816, 0.7492, 0.7909, 0.9171, 0.7372, 0.849, 0.855, 0.6847, 0.7909, 0.9171, 0.8816, 0.7492, 0.855, 0.6847, 0.7372, 0.849, 0.7783, 0.2707, 0.7783, 0.2487, 0.8006, 0.2507, 0.8006, 0.2682, 0.7292, 0.2689, 0.6621, 0.2713, 0.6621, 0.2489, 0.7292, 0.2508, 0.6227, 0.9496, 0.6227, 0.8788, 0.5969, 0.8772, 0.5969, 0.951, 0.5969, 0.951, 0.5969, 0.8772, 0.5184, 0.8825, 0.5184, 0.9431, 0.8229, 0.2658, 0.8229, 0.2526, 0.8992, 0.2475, 0.8992, 0.2705])
me_elk.materials.append(mat_material)
me_elk.use_remesh_preserve_volume = False
me_elk.use_remesh_preserve_attributes = False
me_elk.use_mirror_vertex_groups = False
me_elk.update()
me_elk_webm_360p_vp9__cc_by_2_0_generic_stephen_baker_of_blm_orego = bpy.data.meshes.new('Elk.webm.360p.vp9 (CC BY 2.0 Generic Stephen Baker of BLM Orego')
me_elk_webm_360p_vp9__cc_by_2_0_generic_stephen_baker_of_blm_orego.from_pydata([(-0.8889, -0.5, 0.0), (0.8889, -0.5, 0.0), (-0.8889, 0.5, 0.0), (0.8889, 0.5, 0.0)], [], [(0, 1, 3, 2)])
_uv = me_elk_webm_360p_vp9__cc_by_2_0_generic_stephen_baker_of_blm_orego.uv_layers.new(name='UVMap')
_uv.uv.foreach_set('vector', [0.0, 0.0, 1.0, 0.0, 1.0, 1.0, 0.0, 1.0])
me_elk_webm_360p_vp9__cc_by_2_0_generic_stephen_baker_of_blm_orego.materials.append(mat_elk_webm_360p_vp9__cc_by_2_0_generic_stephen_baker_of_blm_orego)
me_elk_webm_360p_vp9__cc_by_2_0_generic_stephen_baker_of_blm_orego.use_remesh_preserve_volume = False
me_elk_webm_360p_vp9__cc_by_2_0_generic_stephen_baker_of_blm_orego.use_remesh_preserve_attributes = False
me_elk_webm_360p_vp9__cc_by_2_0_generic_stephen_baker_of_blm_orego.use_mirror_vertex_groups = False
me_elk_webm_360p_vp9__cc_by_2_0_generic_stephen_baker_of_blm_orego.update()
arm_elkarmature = bpy.data.armatures.new('ElkArmature')  # bones are not reproduced

# ---- objects
ob_lamp_003 = bpy.data.objects.new('Lamp.003', light_lamp_006)
ob_lamp_002 = bpy.data.objects.new('Lamp.002', light_lamp_005)
ob_lamp_001 = bpy.data.objects.new('Lamp.001', light_lamp_004)
ob_elkarmature = bpy.data.objects.new('ElkArmature', arm_elkarmature)
ob_elk = bpy.data.objects.new('Elk', me_elk)
ob_lamp = bpy.data.objects.new('Lamp', light_lamp)
ob_camera = bpy.data.objects.new('Camera', cam_camera)
ob_elk_webm_360p_vp9__cc_by_2_0_generic_stephen_baker_of_blm_orego = bpy.data.objects.new('Elk.webm.360p.vp9 (CC BY 2.0 Generic Stephen Baker of BLM Orego', me_elk_webm_360p_vp9__cc_by_2_0_generic_stephen_baker_of_blm_orego)

# ---- transforms, parenting, visibility, modifiers, constraints
ob_lamp_003.location = (-5.63, 6.054, -16.9)
ob_lamp_003.rotation_euler = (-2.732, -0.2359, 1.078)
ob_lamp_003.lock_rotations_4d = False
ob_lamp_003.empty_display_type = 'ARROWS'
ob_lamp_003.color = (0.0, 0.0, 0.0, 0.0)
ob_lamp_003.lineart.crease_threshold = 0.0
ob_lamp_002.location = (-2.726, 1.079, 19.93)
ob_lamp_002.rotation_euler = (0.1695, 0.05968, 1.74)
ob_lamp_002.lock_rotations_4d = False
ob_lamp_002.empty_display_type = 'ARROWS'
ob_lamp_002.color = (0.0, 0.0, 0.0, 0.0)
ob_lamp_002.lineart.crease_threshold = 0.0
ob_lamp_001.location = (-2.601, -11.52, 1.279)
ob_lamp_001.rotation_euler = (-0.8195, -0.957, 2.111)
ob_lamp_001.lock_rotations_4d = False
ob_lamp_001.empty_display_type = 'ARROWS'
ob_lamp_001.color = (0.0, 0.0, 0.0, 0.0)
ob_lamp_001.lineart.crease_threshold = 0.0
ob_elkarmature.location = (0.0, 0.0, 0.0)
ob_elkarmature.rotation_mode = 'QUATERNION'
ob_elkarmature.rotation_quaternion = (1.0, 0.0, 0.0, 0.0)
ob_elkarmature.scale = (6.75, 6.75, 6.75)
ob_elkarmature.hide_viewport = True
ob_elkarmature.show_in_front = True
ob_elkarmature.lineart.crease_threshold = 0.0
ob_elk.parent = ob_elkarmature
ob_elk.location = (0.0, 0.0, 0.0)
ob_elk.rotation_mode = 'QUATERNION'
ob_elk.rotation_quaternion = (1.0, 0.0, 0.0, 0.0)
ob_elk.lock_rotations_4d = False
ob_elk.empty_display_type = 'ARROWS'
ob_elk.lineart.crease_threshold = 0.0
_vg = ob_elk.vertex_groups.new(name='leg_front.R')
_vg.add([3, 4, 5, 6, 7, 8, 9, 11, 12, 13, 14, 15, 16, 17, 18, 19, 20, 21, 25, 26, 27, 28, 30, 32, 33, 34, 36, 40, 48, 49, 50, 51], 1.0, 'REPLACE')
_vg = ob_elk.vertex_groups.new(name='leg_front.L')
_vg = ob_elk.vertex_groups.new(name='leg_back.L')
_vg = ob_elk.vertex_groups.new(name='leg_back.R')
_vg.add([0, 2, 22, 23, 24, 41, 42, 43, 44, 45, 46, 47, 54, 59, 60, 61, 62, 63, 64, 65, 66, 67, 68, 69, 70, 71, 146, 223, 250, 251, 252, 253], 1.0, 'REPLACE')
_vg = ob_elk.vertex_groups.new(name='leg_lower_back.R')
for _i, _w in zip([22, 41, 64, 65, 66, 67, 68, 69, 70, 71, 146, 223, 250, 251, 252, 253], [0.5, 0.5, 1.0, 1.0, 1.0, 1.0, 1.0, 1.0, 1.0, 1.0, 0.5, 0.5, 0.5, 0.5, 0.5, 0.5]): _vg.add([_i], _w, 'REPLACE')
_vg = ob_elk.vertex_groups.new(name='leg_lower_back.L')
_vg = ob_elk.vertex_groups.new(name='leg_lower_front.L')
_vg = ob_elk.vertex_groups.new(name='leg_lower_front.R')
_vg.add([6, 7, 8, 9, 14, 15, 16, 17, 18, 19, 20, 30, 32, 33, 34, 36], 1.0, 'REPLACE')
_vg = ob_elk.vertex_groups.new(name='leg_upper_front.R')
_vg.add([21, 25, 26, 27, 28, 40, 48, 49, 50, 51], 1.0, 'REPLACE')
_vg = ob_elk.vertex_groups.new(name='leg_upper_front.L')
_vg = ob_elk.vertex_groups.new(name='leg_upper_back.R')
for _i, _w in zip([22, 41, 44, 45, 46, 47, 54, 59, 60, 61, 62, 63, 146, 223, 250, 251, 252, 253], [0.5, 0.5, 1.0, 1.0, 1.0, 1.0, 1.0, 1.0, 1.0, 1.0, 1.0, 1.0, 0.5, 0.5, 0.5, 0.5, 0.5, 0.5]): _vg.add([_i], _w, 'REPLACE')
_vg = ob_elk.vertex_groups.new(name='leg_upper_back.L')
_vg = ob_elk.vertex_groups.new(name='bodyNewLower')
_vg.add([0, 1, 2, 10, 23, 24, 35, 37, 38, 39, 42, 43, 54, 55, 56, 57, 58, 63, 152, 153, 163, 180, 227, 228, 233, 234], 1.0, 'REPLACE')
_vg = ob_elk.vertex_groups.new(name='bodyNewUpper')
for _i, _w in zip([3, 4, 5, 9, 11, 12, 13, 17, 21, 27, 30, 32, 40, 50, 115, 151, 179, 226], [0.0, 0.0, 0.4624, 6.109e-05, 0.0, 0.0, 0.4624, 0.008342, 0.0, 0.0125, 6.109e-05, 0.008342, 0.0, 0.0125, 0.00587, 1.0, 0.00587, 1.0]): _vg.add([_i], _w, 'REPLACE')
_vg = ob_elk.vertex_groups.new(name='neck_lower')
_vg.add([3, 4, 11, 12, 150, 225], 1.0, 'REPLACE')
_vg = ob_elk.vertex_groups.new(name='neck_0')
_vg = ob_elk.vertex_groups.new(name='neck_1')
_vg.add([86, 87, 88, 89], 1.0, 'REPLACE')
_vg = ob_elk.vertex_groups.new(name='neck_2')
_vg.add([82, 83, 84, 85], 1.0, 'REPLACE')
_vg = ob_elk.vertex_groups.new(name='neck_3')
for _i, _w in zip([76, 77, 80, 81, 260, 261], [0.3711, 0.3711, 1.0, 1.0, 0.1855, 0.1855]): _vg.add([_i], _w, 'REPLACE')
_vg = ob_elk.vertex_groups.new(name='head')
for _i, _w in zip([29, 29, 31, 31, 52, 52, 53, 53, 72, 72, 73, 73, 74, 74, 75, 75, 78, 79, 90, 90, 91, 91, 92, 92, 93, 93, 94, 94, 95, 95, 96, 96, 97, 97, 98, 98, 99, 99, 100, 100, 101, 101, 102, 102, 103, 103, 104, 104, 105, 105, 106, 106, 107, 107, 108, 108, 109, 109, 110, 110, 111, 112, 112, 113, 113, 114, 115, 116, 117, 117, 118, 119, 120, 120, 121, 121, 122, 122, 123, 123, 124, 124, 125, 126, 126, 127, 127, 128, 128, 129, 129, 130, 130, 131, 131, 132, 132, 133, 133, 134, 134, 135, 135, 136, 136, 137, 137, 138, 138, 139, 139, 140, 140, 141, 141, 142, 142, 143, 143, 144, 144, 145, 145, 147, 147, 148, 148, 149, 149, 154, 154, 155, 155, 156, 156, 157, 157, 158, 158, 159, 159, 160, 160, 161, 161, 162, 162, 164, 164, 165, 165, 166, 166, 167, 167, 168, 168, 169, 169, 170, 170, 171, 171, 172, 172, 173, 173, 174, 174, 175, 176, 176, 177, 177, 178, 179, 181, 182, 182, 183, 183, 184, 184, 185, 185, 186, 187, 187, 188, 189, 190, 191, 192, 193, 194, 195, 195, 196, 196, 197, 197, 198, 198, 199, 200, 201, 201, 202, 203, 203, 204, 205, 205, 206, 206, 207, 207, 208, 208, 209, 209, 210, 210, 211, 211, 212, 212, 213, 213, 214, 214, 215, 215, 216, 216, 217, 217, 218, 218, 219, 219, 220, 220, 221, 221, 222, 222, 224, 224, 229, 229, 230, 230, 231, 231, 232, 232, 235, 235, 236, 236, 237, 237, 238, 239, 239, 240, 241, 242, 243, 244, 245, 246, 247, 247, 248, 249, 249, 254, 255, 256, 257, 258, 259, 260, 261], [1.0, 1.0, 1.0, 1.0, 1.0, 1.0, 1.0, 1.0, 1.0, 1.0, 1.0, 1.0, 1.0, 1.0, 1.0, 1.0, 1.0, 1.0, 1.0, 1.0, 1.0, 1.0, 1.0, 1.0, 1.0, 1.0, 1.0, 1.0, 1.0, 1.0, 1.0, 1.0, 1.0, 1.0, 1.0, 1.0, 1.0, 1.0, 1.0, 1.0, 1.0, 1.0, 1.0, 1.0, 1.0, 1.0, 1.0, 1.0, 1.0, 1.0, 1.0, 1.0, 1.0, 1.0, 1.0, 1.0, 1.0, 1.0, 1.0, 1.0, 1.0, 1.0, 1.0, 1.0, 1.0, 1.0, 1.0, 1.0, 1.0, 1.0, 1.0, 1.0, 1.0, 1.0, 1.0, 1.0, 1.0, 1.0, 1.0, 1.0, 1.0, 1.0, 1.0, 1.0, 1.0, 1.0, 1.0, 1.0, 1.0, 1.0, 1.0, 1.0, 1.0, 1.0, 1.0, 1.0, 1.0, 1.0, 1.0, 1.0, 1.0, 1.0, 1.0, 1.0, 1.0, 1.0, 1.0, 1.0, 1.0, 1.0, 1.0, 1.0, 1.0, 1.0, 1.0, 1.0, 1.0, 1.0, 1.0, 1.0, 1.0, 1.0, 1.0, 1.0, 1.0, 1.0, 1.0, 1.0, 1.0, 1.0, 1.0, 1.0, 1.0, 1.0, 1.0, 1.0, 1.0, 1.0, 1.0, 1.0, 1.0, 1.0, 1.0, 1.0, 1.0, 1.0, 1.0, 1.0, 1.0, 1.0, 1.0, 1.0, 1.0, 1.0, 1.0, 1.0, 1.0, 1.0, 1.0, 1.0, 1.0, 1.0, 1.0, 1.0, 1.0, 1.0, 1.0, 1.0, 1.0, 1.0, 1.0, 1.0, 1.0, 1.0, 1.0, 1.0, 1.0, 1.0, 1.0, 1.0, 1.0, 1.0, 1.0, 1.0, 1.0, 1.0, 1.0, 1.0, 1.0, 1.0, 1.0, 1.0, 1.0, 1.0, 1.0, 1.0, 1.0, 1.0, 1.0, 1.0, 1.0, 1.0, 1.0, 1.0, 1.0, 1.0, 1.0, 1.0, 1.0, 1.0, 1.0, 1.0, 1.0, 1.0, 1.0, 1.0, 1.0, 1.0, 1.0, 1.0, 1.0, 1.0, 1.0, 1.0, 1.0, 1.0, 1.0, 1.0, 1.0, 1.0, 1.0, 1.0, 1.0, 1.0, 1.0, 1.0, 1.0, 1.0, 1.0, 1.0, 1.0, 1.0, 1.0, 1.0, 1.0, 1.0, 1.0, 1.0, 1.0, 1.0, 1.0, 1.0, 1.0, 1.0, 1.0, 1.0, 1.0, 1.0, 1.0, 1.0, 1.0, 1.0, 1.0, 1.0, 1.0, 1.0, 1.0, 1.0, 1.0, 1.0, 1.0, 1.0, 1.0, 1.0, 1.0, 1.0, 1.0, 1.0, 2.0, 2.0, 2.0, 2.0, 2.0, 2.0, 1.0, 1.0]): _vg.add([_i], _w, 'REPLACE')
_vg = ob_elk.vertex_groups.new(name='ankles.R')
_vg = ob_elk.vertex_groups.new(name='ankles.L')
_vg = ob_elk.vertex_groups.new(name='ear.R')
_vg.add([185, 186, 187, 188, 191, 192, 193, 194, 199, 200, 201, 202, 237, 238, 239, 240, 241, 242, 243, 244, 245, 246, 247, 248], 1.0, 'REPLACE')
_vg = ob_elk.vertex_groups.new(name='ear.L')
_m = ob_elk.modifiers.new('Armature', 'ARMATURE')
_m.object = ob_elkarmature
_m.use_deform_preserve_volume = True
ob_lamp.location = (13.72, 12.95, -2.838)
ob_lamp.rotation_euler = (2.608, 1.305, 2.965)
ob_lamp.lock_rotations_4d = False
ob_lamp.empty_display_type = 'ARROWS'
ob_lamp.color = (0.0, 0.0, 0.0, 0.0)
ob_lamp.lineart.crease_threshold = 0.0
ob_camera.location = (32.7, -57.5, 5.372)
ob_camera.rotation_euler = (1.473, -1.337e-05, 0.441)
ob_camera.scale = (1.0, 1.0, 1.0)
ob_camera.lock_rotations_4d = False
ob_camera.empty_display_type = 'ARROWS'
ob_camera.color = (0.0, 0.0, 0.0, 0.0)
ob_camera.display_type = 'WIRE'
ob_camera.lineart.crease_threshold = 0.0
ob_elk_webm_360p_vp9__cc_by_2_0_generic_stephen_baker_of_blm_orego.location = (-39.82, 195.1, -5.709)
ob_elk_webm_360p_vp9__cc_by_2_0_generic_stephen_baker_of_blm_orego.rotation_euler = (1.571, -0.0, 3.142)
ob_elk_webm_360p_vp9__cc_by_2_0_generic_stephen_baker_of_blm_orego.scale = (39.89, 39.89, 39.89)
ob_elk_webm_360p_vp9__cc_by_2_0_generic_stephen_baker_of_blm_orego.hide_viewport = True
ob_elk_webm_360p_vp9__cc_by_2_0_generic_stephen_baker_of_blm_orego.hide_render = True
ob_elk_webm_360p_vp9__cc_by_2_0_generic_stephen_baker_of_blm_orego.lineart.crease_threshold = 0.0
_c = ob_elk_webm_360p_vp9__cc_by_2_0_generic_stephen_baker_of_blm_orego.constraints.new('CHILD_OF'); _c.name = 'Child Of'
_c.target = ob_camera
_c.set_inverse_pending = False
_c.inverse_matrix = ((1.0, 0.0, 0.0, 16.93), (1.49e-08, -4.098e-08, 1.0, -3.149), (-6.514e-16, -1.0, -4.371e-08, -72.22), (0.0, 0.0, 0.0, 1.0))

# ---- collection membership
col_collection_1.objects.link(ob_lamp_003)
col_collection_1.objects.link(ob_lamp_002)
col_collection_1.objects.link(ob_lamp_001)
col_collection_1.objects.link(ob_elkarmature)
col_collection_1.objects.link(ob_elk)
col_collection_1.objects.link(ob_lamp)
col_collection_1.objects.link(ob_camera)
col_collection_1.objects.link(ob_elk_webm_360p_vp9__cc_by_2_0_generic_stephen_baker_of_blm_orego)

# ---- scene / render settings (as saved in the file)
scene.camera = ob_camera
scene.frame_start = 0; scene.frame_end = 60; scene.frame_set(18)
scene.render.engine = 'BLENDER_EEVEE_NEXT'
scene.render.image_settings.color_mode = 'RGB'
scene.render.image_settings.compression = 90
scene.render.resolution_percentage = 50
scene.render.dither_intensity = 0.0
scene.render.bake_margin = 2
scene.render.bake_bias = 0.0
scene.cycles.use_denoising = False
scene.cycles.samples = 10
scene.cycles.sampling_pattern = 'TABULATED_SOBOL'
scene.cycles.light_sampling_threshold = 0.0
scene.cycles.use_adaptive_sampling = False
scene.cycles.use_light_tree = False
scene.cycles.blur_glossy = 0.0
scene.cycles.volume_bounces = 1
scene.cycles.pixel_filter_type = 'GAUSSIAN'
scene.cycles.sample_clamp_indirect = 0.0
scene.view_settings.view_transform = 'Filmic'
bpy.context.view_layer.update()
